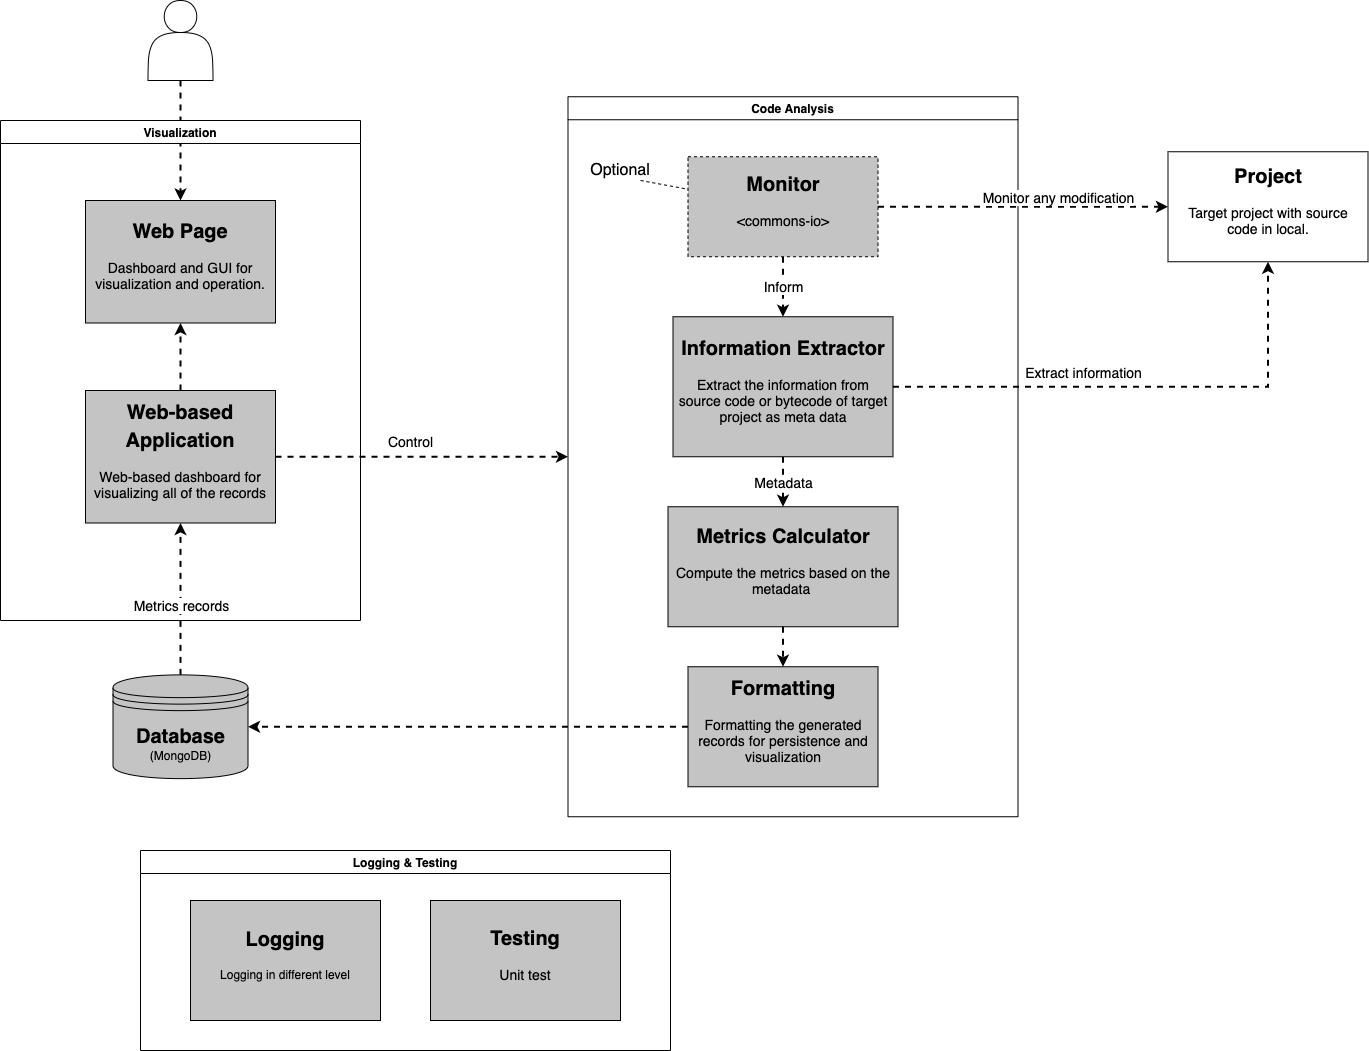

The diagram above was exported from draw.io. Its source (the exported page's mxGraphModel, read from the mxfile embedded in the PNG):
<mxGraphModel dx="1351" dy="723" grid="1" gridSize="10" guides="1" tooltips="1" connect="1" arrows="1" fold="1" page="1" pageScale="1" pageWidth="827" pageHeight="1169" math="0" shadow="0">
  <root>
    <mxCell id="0" />
    <mxCell id="1" parent="0" />
    <mxCell id="TgJzeR70lB42lgEgy3rk-53" style="rounded=0;orthogonalLoop=1;jettySize=auto;html=1;exitX=0.5;exitY=1;exitDx=0;exitDy=0;entryX=0.5;entryY=0;entryDx=0;entryDy=0;dashed=1;strokeWidth=2;horizontal=1;" parent="1" source="TgJzeR70lB42lgEgy3rk-4" target="TgJzeR70lB42lgEgy3rk-26" edge="1">
      <mxGeometry relative="1" as="geometry" />
    </mxCell>
    <mxCell id="TgJzeR70lB42lgEgy3rk-4" value="" style="shape=actor;whiteSpace=wrap;html=1;strokeColor=#000000;horizontal=1;" parent="1" vertex="1">
      <mxGeometry x="177.5" y="20" width="65" height="80" as="geometry" />
    </mxCell>
    <mxCell id="TgJzeR70lB42lgEgy3rk-12" value="&lt;h1&gt;&lt;font style=&quot;font-size: 20px&quot;&gt;Project&lt;/font&gt;&lt;/h1&gt;&lt;p&gt;&lt;font style=&quot;font-size: 14px&quot;&gt;Target project with source code in local.&lt;/font&gt;&lt;/p&gt;" style="text;html=1;strokeColor=#000000;fillColor=#ffffff;spacing=5;spacingTop=-20;whiteSpace=wrap;overflow=hidden;rounded=0;verticalAlign=middle;horizontal=1;align=center;labelPosition=center;verticalLabelPosition=middle;" parent="1" vertex="1">
      <mxGeometry x="1197.5" y="171.25" width="200" height="110" as="geometry" />
    </mxCell>
    <mxCell id="TgJzeR70lB42lgEgy3rk-29" style="edgeStyle=orthogonalEdgeStyle;rounded=0;orthogonalLoop=1;jettySize=auto;html=1;entryX=0.5;entryY=1;entryDx=0;entryDy=0;dashed=1;strokeWidth=2;horizontal=1;" parent="1" source="TgJzeR70lB42lgEgy3rk-15" target="TgJzeR70lB42lgEgy3rk-10" edge="1">
      <mxGeometry relative="1" as="geometry" />
    </mxCell>
    <mxCell id="TgJzeR70lB42lgEgy3rk-63" value="Metrics records" style="edgeLabel;html=1;align=center;verticalAlign=middle;resizable=0;points=[];fontSize=14;" parent="TgJzeR70lB42lgEgy3rk-29" vertex="1" connectable="0">
      <mxGeometry x="-0.0502" y="-70" relative="1" as="geometry">
        <mxPoint x="-70" y="1.75" as="offset" />
      </mxGeometry>
    </mxCell>
    <mxCell id="TgJzeR70lB42lgEgy3rk-17" style="edgeStyle=none;rounded=0;orthogonalLoop=1;jettySize=auto;html=1;exitX=0.5;exitY=1;exitDx=0;exitDy=0;shadow=0;dashed=1;dashPattern=1 1;strokeWidth=1;fontSize=12;fontColor=#000000;horizontal=1;" parent="1" edge="1">
      <mxGeometry relative="1" as="geometry">
        <mxPoint x="487.5" y="540" as="sourcePoint" />
        <mxPoint x="487.5" y="540" as="targetPoint" />
      </mxGeometry>
    </mxCell>
    <mxCell id="TgJzeR70lB42lgEgy3rk-18" style="edgeStyle=none;rounded=0;orthogonalLoop=1;jettySize=auto;html=1;exitX=0.5;exitY=1;exitDx=0;exitDy=0;shadow=0;dashed=1;dashPattern=1 1;strokeWidth=1;fontSize=12;fontColor=#000000;horizontal=1;" parent="1" edge="1">
      <mxGeometry relative="1" as="geometry">
        <mxPoint x="487.5" y="540" as="sourcePoint" />
        <mxPoint x="487.5" y="540" as="targetPoint" />
      </mxGeometry>
    </mxCell>
    <mxCell id="TgJzeR70lB42lgEgy3rk-20" value="Visualization" style="swimlane;horizontal=1;" parent="1" vertex="1">
      <mxGeometry x="30" y="140" width="360" height="500" as="geometry" />
    </mxCell>
    <mxCell id="TgJzeR70lB42lgEgy3rk-60" style="edgeStyle=none;rounded=0;orthogonalLoop=1;jettySize=auto;html=1;exitX=0.5;exitY=0;exitDx=0;exitDy=0;entryX=0.5;entryY=1;entryDx=0;entryDy=0;dashed=1;strokeWidth=2;fontSize=14;" parent="TgJzeR70lB42lgEgy3rk-20" source="TgJzeR70lB42lgEgy3rk-10" target="TgJzeR70lB42lgEgy3rk-26" edge="1">
      <mxGeometry relative="1" as="geometry" />
    </mxCell>
    <mxCell id="TgJzeR70lB42lgEgy3rk-10" value="&lt;h1&gt;&lt;font style=&quot;font-size: 20px&quot;&gt;Web-based Application&lt;/font&gt;&lt;/h1&gt;&lt;p&gt;&lt;font style=&quot;font-size: 14px&quot;&gt;Web-based dashboard for visualizing all of the records&lt;/font&gt;&lt;/p&gt;" style="text;html=1;strokeColor=#000000;fillColor=#C4C4C4;spacing=5;spacingTop=-20;whiteSpace=wrap;overflow=hidden;rounded=0;verticalAlign=middle;horizontal=1;align=center;labelPosition=center;verticalLabelPosition=middle;shadow=0;" parent="TgJzeR70lB42lgEgy3rk-20" vertex="1">
      <mxGeometry x="85" y="270" width="190" height="132.5" as="geometry" />
    </mxCell>
    <mxCell id="TgJzeR70lB42lgEgy3rk-26" value="&lt;h1&gt;&lt;font style=&quot;font-size: 20px&quot;&gt;Web Page&lt;br&gt;&lt;/font&gt;&lt;/h1&gt;&lt;p&gt;&lt;font style=&quot;font-size: 14px&quot;&gt;Dashboard and GUI for visualization and operation.&lt;/font&gt;&lt;/p&gt;" style="text;html=1;strokeColor=#000000;fillColor=#C4C4C4;spacing=5;spacingTop=-20;whiteSpace=wrap;overflow=hidden;rounded=0;verticalAlign=middle;horizontal=1;align=center;labelPosition=center;verticalLabelPosition=middle;shadow=0;" parent="TgJzeR70lB42lgEgy3rk-20" vertex="1">
      <mxGeometry x="85" y="80" width="190" height="122.5" as="geometry" />
    </mxCell>
    <mxCell id="TgJzeR70lB42lgEgy3rk-21" value="Code Analysis" style="swimlane;horizontal=1;" parent="1" vertex="1">
      <mxGeometry x="597.5" y="116.25" width="450" height="720" as="geometry" />
    </mxCell>
    <mxCell id="TgJzeR70lB42lgEgy3rk-49" style="edgeStyle=orthogonalEdgeStyle;rounded=0;orthogonalLoop=1;jettySize=auto;html=1;exitX=0.5;exitY=1;exitDx=0;exitDy=0;entryX=0.5;entryY=0;entryDx=0;entryDy=0;dashed=1;strokeWidth=2;horizontal=1;" parent="TgJzeR70lB42lgEgy3rk-21" source="TgJzeR70lB42lgEgy3rk-9" target="TgJzeR70lB42lgEgy3rk-16" edge="1">
      <mxGeometry relative="1" as="geometry" />
    </mxCell>
    <mxCell id="TgJzeR70lB42lgEgy3rk-9" value="&lt;h1&gt;&lt;font style=&quot;font-size: 20px&quot;&gt;Metrics Calculator&lt;/font&gt;&lt;/h1&gt;&lt;p&gt;&lt;font style=&quot;font-size: 14px&quot;&gt;Compute the metrics based on the metadata&amp;nbsp;&lt;/font&gt;&lt;/p&gt;" style="text;html=1;strokeColor=#000000;fillColor=#C4C4C4;spacing=5;spacingTop=-20;whiteSpace=wrap;overflow=hidden;rounded=0;verticalAlign=middle;horizontal=1;align=center;labelPosition=center;verticalLabelPosition=middle;shadow=0;" parent="TgJzeR70lB42lgEgy3rk-21" vertex="1">
      <mxGeometry x="100" y="410" width="230" height="120" as="geometry" />
    </mxCell>
    <mxCell id="TgJzeR70lB42lgEgy3rk-16" value="&lt;h1&gt;&lt;font style=&quot;font-size: 20px&quot;&gt;Formatting&lt;/font&gt;&lt;/h1&gt;&lt;p&gt;&lt;font style=&quot;font-size: 14px&quot;&gt;Formatting the generated records for persistence and visualization&lt;/font&gt;&lt;/p&gt;" style="text;html=1;strokeColor=#000000;fillColor=#C4C4C4;spacing=5;spacingTop=-20;whiteSpace=wrap;overflow=hidden;rounded=0;verticalAlign=middle;horizontal=1;align=center;labelPosition=center;verticalLabelPosition=middle;shadow=0;" parent="TgJzeR70lB42lgEgy3rk-21" vertex="1">
      <mxGeometry x="120" y="570" width="190" height="120" as="geometry" />
    </mxCell>
    <mxCell id="TgJzeR70lB42lgEgy3rk-48" value="Metadata" style="edgeStyle=orthogonalEdgeStyle;rounded=0;orthogonalLoop=1;jettySize=auto;html=1;exitX=0.5;exitY=1;exitDx=0;exitDy=0;entryX=0.5;entryY=0;entryDx=0;entryDy=0;dashed=1;strokeWidth=2;horizontal=1;fontSize=14;" parent="TgJzeR70lB42lgEgy3rk-21" source="TgJzeR70lB42lgEgy3rk-23" target="TgJzeR70lB42lgEgy3rk-9" edge="1">
      <mxGeometry relative="1" as="geometry" />
    </mxCell>
    <mxCell id="TgJzeR70lB42lgEgy3rk-23" value="&lt;h1&gt;&lt;font style=&quot;font-size: 20px&quot;&gt;Information Extractor&lt;/font&gt;&lt;/h1&gt;&lt;p&gt;&lt;font style=&quot;font-size: 14px&quot;&gt;Extract the information from source code or bytecode of target project as meta data&lt;/font&gt;&lt;/p&gt;" style="text;html=1;strokeColor=#000000;fillColor=#C4C4C4;spacing=5;spacingTop=-20;whiteSpace=wrap;overflow=hidden;rounded=0;verticalAlign=middle;horizontal=1;align=center;labelPosition=center;verticalLabelPosition=middle;shadow=0;" parent="TgJzeR70lB42lgEgy3rk-21" vertex="1">
      <mxGeometry x="105" y="220" width="220" height="140" as="geometry" />
    </mxCell>
    <mxCell id="TgJzeR70lB42lgEgy3rk-43" value="Inform" style="edgeStyle=orthogonalEdgeStyle;rounded=0;orthogonalLoop=1;jettySize=auto;html=1;exitX=0.5;exitY=1;exitDx=0;exitDy=0;entryX=0.5;entryY=0;entryDx=0;entryDy=0;dashed=1;strokeWidth=2;horizontal=1;fontSize=14;" parent="TgJzeR70lB42lgEgy3rk-21" source="TgJzeR70lB42lgEgy3rk-38" target="TgJzeR70lB42lgEgy3rk-23" edge="1">
      <mxGeometry relative="1" as="geometry" />
    </mxCell>
    <mxCell id="TgJzeR70lB42lgEgy3rk-38" value="&lt;h1&gt;&lt;font style=&quot;font-size: 20px&quot;&gt;Monitor&lt;/font&gt;&lt;/h1&gt;&lt;p&gt;&lt;font style=&quot;font-size: 14px&quot;&gt;&amp;lt;commons-io&amp;gt;&lt;/font&gt;&lt;/p&gt;" style="text;html=1;strokeColor=#000000;fillColor=#C4C4C4;spacing=5;spacingTop=-20;whiteSpace=wrap;overflow=hidden;rounded=0;verticalAlign=middle;horizontal=1;align=center;labelPosition=center;verticalLabelPosition=middle;shadow=0;dashed=1;" parent="TgJzeR70lB42lgEgy3rk-21" vertex="1">
      <mxGeometry x="120" y="60" width="190" height="100" as="geometry" />
    </mxCell>
    <mxCell id="s-hYMVpeY3WAmGeIPR0p-4" value="Optional" style="text;html=1;strokeColor=none;fillColor=none;align=center;verticalAlign=middle;whiteSpace=wrap;rounded=0;dashed=1;fontSize=16;" vertex="1" parent="TgJzeR70lB42lgEgy3rk-21">
      <mxGeometry x="32.5" y="63.75" width="40" height="20" as="geometry" />
    </mxCell>
    <mxCell id="s-hYMVpeY3WAmGeIPR0p-5" style="rounded=0;orthogonalLoop=1;jettySize=auto;html=1;exitX=1;exitY=1;exitDx=0;exitDy=0;fontSize=16;endArrow=none;endFill=0;dashed=1;" edge="1" parent="TgJzeR70lB42lgEgy3rk-21" source="s-hYMVpeY3WAmGeIPR0p-4" target="TgJzeR70lB42lgEgy3rk-38">
      <mxGeometry relative="1" as="geometry" />
    </mxCell>
    <mxCell id="TgJzeR70lB42lgEgy3rk-22" value="Logging &amp; Testing" style="swimlane;horizontal=1;" parent="1" vertex="1">
      <mxGeometry x="170" y="870" width="530" height="200" as="geometry" />
    </mxCell>
    <mxCell id="TgJzeR70lB42lgEgy3rk-32" value="&lt;h1&gt;&lt;font style=&quot;font-size: 20px&quot;&gt;Logging&lt;/font&gt;&lt;/h1&gt;&lt;p&gt;Logging in different level&lt;/p&gt;" style="text;html=1;strokeColor=#000000;fillColor=#C4C4C4;spacing=5;spacingTop=-20;whiteSpace=wrap;overflow=hidden;rounded=0;verticalAlign=middle;horizontal=1;align=center;labelPosition=center;verticalLabelPosition=middle;shadow=0;" parent="TgJzeR70lB42lgEgy3rk-22" vertex="1">
      <mxGeometry x="50" y="50" width="190" height="120" as="geometry" />
    </mxCell>
    <mxCell id="TgJzeR70lB42lgEgy3rk-33" value="&lt;h1&gt;&lt;font style=&quot;font-size: 20px&quot;&gt;Testing&lt;/font&gt;&lt;/h1&gt;&lt;p&gt;&lt;span style=&quot;font-size: 14px&quot;&gt;Unit test&lt;/span&gt;&lt;/p&gt;" style="text;html=1;strokeColor=#000000;fillColor=#C4C4C4;spacing=5;spacingTop=-20;whiteSpace=wrap;overflow=hidden;rounded=0;verticalAlign=middle;horizontal=1;align=center;labelPosition=center;verticalLabelPosition=middle;shadow=0;" parent="TgJzeR70lB42lgEgy3rk-22" vertex="1">
      <mxGeometry x="290" y="50" width="190" height="120" as="geometry" />
    </mxCell>
    <mxCell id="TgJzeR70lB42lgEgy3rk-27" style="edgeStyle=orthogonalEdgeStyle;rounded=0;orthogonalLoop=1;jettySize=auto;html=1;exitX=1;exitY=0.5;exitDx=0;exitDy=0;entryX=0.5;entryY=1;entryDx=0;entryDy=0;dashed=1;strokeWidth=2;horizontal=1;fontSize=14;" parent="1" source="TgJzeR70lB42lgEgy3rk-23" target="TgJzeR70lB42lgEgy3rk-12" edge="1">
      <mxGeometry relative="1" as="geometry" />
    </mxCell>
    <mxCell id="TgJzeR70lB42lgEgy3rk-44" value="Extract information" style="edgeLabel;html=1;align=center;verticalAlign=middle;resizable=0;points=[];horizontal=1;fontSize=14;" parent="TgJzeR70lB42lgEgy3rk-27" vertex="1" connectable="0">
      <mxGeometry x="0.0128" y="1" relative="1" as="geometry">
        <mxPoint x="-63.33" y="-14" as="offset" />
      </mxGeometry>
    </mxCell>
    <mxCell id="TgJzeR70lB42lgEgy3rk-42" style="edgeStyle=orthogonalEdgeStyle;rounded=0;orthogonalLoop=1;jettySize=auto;html=1;exitX=1;exitY=0.5;exitDx=0;exitDy=0;entryX=0;entryY=0.5;entryDx=0;entryDy=0;dashed=1;strokeWidth=2;horizontal=1;" parent="1" source="TgJzeR70lB42lgEgy3rk-38" target="TgJzeR70lB42lgEgy3rk-12" edge="1">
      <mxGeometry relative="1" as="geometry" />
    </mxCell>
    <mxCell id="TgJzeR70lB42lgEgy3rk-47" value="Monitor any modification" style="edgeLabel;html=1;align=center;verticalAlign=middle;resizable=0;points=[];horizontal=1;fontSize=14;" parent="TgJzeR70lB42lgEgy3rk-42" vertex="1" connectable="0">
      <mxGeometry x="0.1855" relative="1" as="geometry">
        <mxPoint x="8.33" y="-10" as="offset" />
      </mxGeometry>
    </mxCell>
    <mxCell id="TgJzeR70lB42lgEgy3rk-50" style="edgeStyle=orthogonalEdgeStyle;rounded=0;orthogonalLoop=1;jettySize=auto;html=1;exitX=0;exitY=0.5;exitDx=0;exitDy=0;entryX=1;entryY=0.5;entryDx=0;entryDy=0;dashed=1;strokeWidth=2;horizontal=1;" parent="1" source="TgJzeR70lB42lgEgy3rk-16" target="TgJzeR70lB42lgEgy3rk-15" edge="1">
      <mxGeometry relative="1" as="geometry" />
    </mxCell>
    <mxCell id="TgJzeR70lB42lgEgy3rk-15" value="&lt;font&gt;&lt;b style=&quot;font-size: 20px&quot;&gt;Database&lt;/b&gt;&lt;br&gt;&lt;font style=&quot;font-size: 12px&quot;&gt;(MongoDB)&lt;/font&gt;&lt;br&gt;&lt;/font&gt;" style="shape=datastore;whiteSpace=wrap;html=1;strokeColor=#000000;fillColor=#C4C4C4;fontSize=12;align=center;shadow=0;horizontal=1;" parent="1" vertex="1">
      <mxGeometry x="142.5" y="694.38" width="135" height="103.75" as="geometry" />
    </mxCell>
    <mxCell id="TgJzeR70lB42lgEgy3rk-64" style="edgeStyle=none;rounded=0;orthogonalLoop=1;jettySize=auto;html=1;exitX=1;exitY=0.5;exitDx=0;exitDy=0;entryX=0;entryY=0.5;entryDx=0;entryDy=0;dashed=1;strokeWidth=2;fontSize=14;" parent="1" source="TgJzeR70lB42lgEgy3rk-10" target="TgJzeR70lB42lgEgy3rk-21" edge="1">
      <mxGeometry relative="1" as="geometry" />
    </mxCell>
    <mxCell id="TgJzeR70lB42lgEgy3rk-65" value="Control" style="edgeLabel;html=1;align=center;verticalAlign=middle;resizable=0;points=[];fontSize=14;" parent="TgJzeR70lB42lgEgy3rk-64" vertex="1" connectable="0">
      <mxGeometry x="0.1419" relative="1" as="geometry">
        <mxPoint x="-33" y="-16.25" as="offset" />
      </mxGeometry>
    </mxCell>
  </root>
</mxGraphModel>